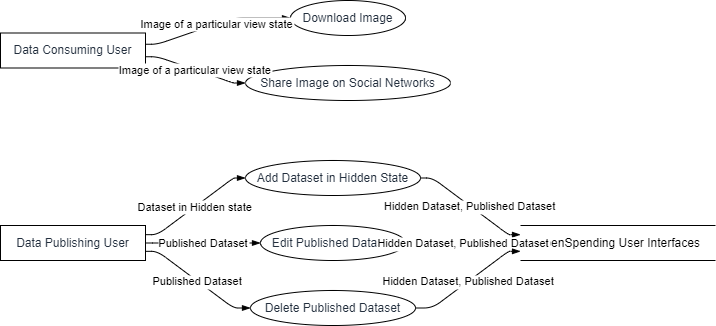

The diagram above was exported from draw.io. Its source (the exported page's mxGraphModel, read from the mxfile embedded in the PNG):
<mxGraphModel dx="794" dy="511" grid="1" gridSize="10" guides="1" tooltips="1" connect="1" arrows="1" fold="1" page="1" pageScale="1" pageWidth="827" pageHeight="1169" math="0" shadow="0">
  <root>
    <mxCell id="0" />
    <mxCell id="1" parent="0" />
    <UserObject label="Data Consuming User" type="externalEntity" source="" flow="" placeholders="1" id="GUy2ipo-90_DE3WH2ioS-1">
      <mxCell style="shape=rectangle;whiteSpace=wrap;html=1;fillColor=#ffffff;strokeColor=#000000;align=center;verticalAlign=middle;fontColor=#232F3E;" vertex="1" parent="1">
        <mxGeometry y="32.5" width="145" height="35" as="geometry" />
      </mxCell>
    </UserObject>
    <UserObject label="Download Image" type="process" source="1" flow="Image of a particular view state" placeholders="1" id="GUy2ipo-90_DE3WH2ioS-2">
      <mxCell style="shape=ellipse;perimeter=ellipsePerimeter;whiteSpace=wrap;html=1;fillColor=#ffffff;strokeColor=#000000;align=center;verticalAlign=middle;fontColor=#232F3E;" vertex="1" parent="1">
        <mxGeometry x="290" width="115" height="35" as="geometry" />
      </mxCell>
    </UserObject>
    <UserObject label="Share Image on Social Networks" type="process" source="1" flow="Image of a particular view state" placeholders="1" id="GUy2ipo-90_DE3WH2ioS-3">
      <mxCell style="shape=ellipse;perimeter=ellipsePerimeter;whiteSpace=wrap;html=1;fillColor=#ffffff;strokeColor=#000000;align=center;verticalAlign=middle;fontColor=#232F3E;" vertex="1" parent="1">
        <mxGeometry x="245" y="65" width="205" height="35" as="geometry" />
      </mxCell>
    </UserObject>
    <UserObject label="Data Publishing User" type="externalEntity" source="" flow="" placeholders="1" id="GUy2ipo-90_DE3WH2ioS-4">
      <mxCell style="shape=rectangle;whiteSpace=wrap;html=1;fillColor=#ffffff;strokeColor=#000000;align=center;verticalAlign=middle;fontColor=#232F3E;" vertex="1" parent="1">
        <mxGeometry y="225" width="145" height="35" as="geometry" />
      </mxCell>
    </UserObject>
    <UserObject label="Add Dataset in Hidden State" type="process" source="4" flow="Dataset in Hidden state" placeholders="1" id="GUy2ipo-90_DE3WH2ioS-5">
      <mxCell style="shape=ellipse;perimeter=ellipsePerimeter;whiteSpace=wrap;html=1;fillColor=#ffffff;strokeColor=#000000;align=center;verticalAlign=middle;fontColor=#232F3E;" vertex="1" parent="1">
        <mxGeometry x="245" y="160" width="175" height="35" as="geometry" />
      </mxCell>
    </UserObject>
    <UserObject label="Edit Published Dataset" type="process" source="4" flow="Published Dataset" placeholders="1" id="GUy2ipo-90_DE3WH2ioS-6">
      <mxCell style="shape=ellipse;perimeter=ellipsePerimeter;whiteSpace=wrap;html=1;fillColor=#ffffff;strokeColor=#000000;align=center;verticalAlign=middle;fontColor=#232F3E;" vertex="1" parent="1">
        <mxGeometry x="260" y="225" width="145" height="35" as="geometry" />
      </mxCell>
    </UserObject>
    <UserObject label="Delete Published Dataset" type="process" source="4" flow="Published Dataset" placeholders="1" id="GUy2ipo-90_DE3WH2ioS-7">
      <mxCell style="shape=ellipse;perimeter=ellipsePerimeter;whiteSpace=wrap;html=1;fillColor=#ffffff;strokeColor=#000000;align=center;verticalAlign=middle;fontColor=#232F3E;" vertex="1" parent="1">
        <mxGeometry x="250" y="290" width="165" height="35" as="geometry" />
      </mxCell>
    </UserObject>
    <UserObject label="OpenSpending User Interfaces" type="dataStore" source="5,6,7" flow="Hidden Dataset, Published Dataset" placeholders="1" id="GUy2ipo-90_DE3WH2ioS-8">
      <mxCell style="html=1;dashed=0;whiteSpace=wrap;shape=partialRectangle;right=0;left=0;" vertex="1" parent="1">
        <mxGeometry x="520" y="225" width="195" height="35" as="geometry" />
      </mxCell>
    </UserObject>
    <mxCell id="GUy2ipo-90_DE3WH2ioS-9" value="Image of a particular view state" style="endArrow=blockThin;endFill=1;fontSize=11;orthogonal=1;noEdgeStyle=1;" edge="1" parent="1" source="GUy2ipo-90_DE3WH2ioS-1" target="GUy2ipo-90_DE3WH2ioS-2">
      <mxGeometry relative="1" as="geometry">
        <Array as="points">
          <mxPoint x="157" y="43.75" />
          <mxPoint x="233" y="17.5" />
        </Array>
      </mxGeometry>
    </mxCell>
    <mxCell id="GUy2ipo-90_DE3WH2ioS-10" value="Image of a particular view state" style="endArrow=blockThin;endFill=1;fontSize=11;orthogonal=1;noEdgeStyle=1;" edge="1" parent="1" source="GUy2ipo-90_DE3WH2ioS-1" target="GUy2ipo-90_DE3WH2ioS-3">
      <mxGeometry relative="1" as="geometry">
        <Array as="points">
          <mxPoint x="157" y="56.25" />
          <mxPoint x="233" y="82.5" />
        </Array>
      </mxGeometry>
    </mxCell>
    <mxCell id="GUy2ipo-90_DE3WH2ioS-11" value="Dataset in Hidden state" style="endArrow=blockThin;endFill=1;fontSize=11;orthogonal=1;noEdgeStyle=1;" edge="1" parent="1" source="GUy2ipo-90_DE3WH2ioS-4" target="GUy2ipo-90_DE3WH2ioS-5">
      <mxGeometry relative="1" as="geometry">
        <Array as="points">
          <mxPoint x="157" y="234.16666666666666" />
          <mxPoint x="233" y="177.5" />
        </Array>
      </mxGeometry>
    </mxCell>
    <mxCell id="GUy2ipo-90_DE3WH2ioS-12" value="Published Dataset" style="endArrow=blockThin;endFill=1;fontSize=11;orthogonal=1;noEdgeStyle=1;" edge="1" parent="1" source="GUy2ipo-90_DE3WH2ioS-4" target="GUy2ipo-90_DE3WH2ioS-6">
      <mxGeometry relative="1" as="geometry">
        <Array as="points">
          <mxPoint x="159" y="242.5" />
          <mxPoint x="233" y="242.5" />
        </Array>
      </mxGeometry>
    </mxCell>
    <mxCell id="GUy2ipo-90_DE3WH2ioS-13" value="Published Dataset" style="endArrow=blockThin;endFill=1;fontSize=11;orthogonal=1;noEdgeStyle=1;" edge="1" parent="1" source="GUy2ipo-90_DE3WH2ioS-4" target="GUy2ipo-90_DE3WH2ioS-7">
      <mxGeometry relative="1" as="geometry">
        <Array as="points">
          <mxPoint x="157" y="250.83333333333334" />
          <mxPoint x="233" y="307.5" />
        </Array>
      </mxGeometry>
    </mxCell>
    <mxCell id="GUy2ipo-90_DE3WH2ioS-14" value="Hidden Dataset, Published Dataset" style="endArrow=blockThin;endFill=1;fontSize=11;orthogonal=1;noEdgeStyle=1;" edge="1" parent="1" source="GUy2ipo-90_DE3WH2ioS-5" target="GUy2ipo-90_DE3WH2ioS-8">
      <mxGeometry relative="1" as="geometry">
        <Array as="points">
          <mxPoint x="432" y="177.5" />
          <mxPoint x="508" y="234.16666666666666" />
        </Array>
      </mxGeometry>
    </mxCell>
    <mxCell id="GUy2ipo-90_DE3WH2ioS-15" value="Hidden Dataset, Published Dataset" style="endArrow=blockThin;endFill=1;fontSize=11;orthogonal=1;noEdgeStyle=1;" edge="1" parent="1" source="GUy2ipo-90_DE3WH2ioS-6" target="GUy2ipo-90_DE3WH2ioS-8">
      <mxGeometry relative="1" as="geometry">
        <Array as="points">
          <mxPoint x="432" y="242.5" />
          <mxPoint x="506" y="242.5" />
        </Array>
      </mxGeometry>
    </mxCell>
    <mxCell id="GUy2ipo-90_DE3WH2ioS-16" value="Hidden Dataset, Published Dataset" style="endArrow=blockThin;endFill=1;fontSize=11;orthogonal=1;noEdgeStyle=1;" edge="1" parent="1" source="GUy2ipo-90_DE3WH2ioS-7" target="GUy2ipo-90_DE3WH2ioS-8">
      <mxGeometry relative="1" as="geometry">
        <Array as="points">
          <mxPoint x="432" y="307.5" />
          <mxPoint x="508" y="250.83333333333334" />
        </Array>
      </mxGeometry>
    </mxCell>
  </root>
</mxGraphModel>